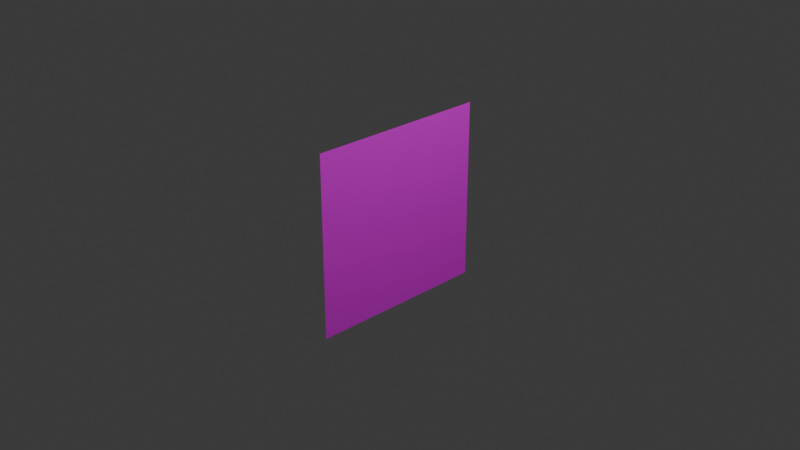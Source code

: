 # Source: aimCursor.blend  (saved by Blender 4.4.32; exported with 4.5.12 LTS)
import bpy
from mathutils import Matrix  # noqa: F401  (used for matrix-valued properties, if any)

bpy.ops.wm.read_factory_settings(use_empty=True)
scene = bpy.context.scene
scene.name = 'Scene'

# ---- collections
col_collection = bpy.data.collections.new('Collection'); scene.collection.children.link(col_collection)

# ---- images (referenced by path relative to the original .blend; pixels are not part of the script)
import os
ASSET_DIR = os.environ.get("B2B_ASSET_DIR", "")  # directory of the original .blend (textures are referenced by path, not embedded)
HERE = os.path.dirname(os.path.abspath(__file__))  # packed textures are extracted next to this script under _unpacked/

def load_image(name, relpath, width, height, colorspace="sRGB"):
    """Load a texture the original file referenced (path relative to the .blend, or extracted next to this script)."""
    p = next((c for c in (os.path.join(HERE, relpath), os.path.join(ASSET_DIR, relpath)) if relpath and os.path.exists(c)), "")
    if p:
        img = bpy.data.images.load(p, check_existing=True)
        img.name = name
    else:  # same state as the original file: an image datablock whose file is absent (Cycles renders it pink)
        img = bpy.data.images.new(name, width, height)
        img.source = "FILE"
        img.filepath = "//" + (relpath or name)
    img.colorspace_settings.name = colorspace
    return img
img_aimcursor_png = load_image('aimCursor.png', 'aimCursor.png', 1024, 1024, 'sRGB')

# ---- materials (node trees are filled in below, after node groups)
mat_x = bpy.data.materials.new('マテリアル')

# ---- material node trees
mat_x.use_nodes = True; mat_x.node_tree.nodes.clear()
_N = mat_x.node_tree.nodes; _L = mat_x.node_tree.links
n0 = _N.new('ShaderNodeBsdfPrincipled'); n0.name = 'プリンシプルBSDF'; n0.location = (10, 300)
n1 = _N.new('ShaderNodeOutputMaterial'); n1.name = 'マテリアル出力'; n1.location = (300, 300)
n2 = _N.new('ShaderNodeTexImage'); n2.name = '画像テクスチャ'; n2.location = (-280, 271)
n2.image = img_aimcursor_png
_L.new(n0.outputs[0], n1.inputs[0])
_L.new(n2.outputs[0], n0.inputs[0])
_L.new(n2.outputs[1], n0.inputs[4])
n1.is_active_output = True

# ---- world
world_world = bpy.data.worlds.new('World'); scene.world = world_world
world_world.use_nodes = True; world_world.node_tree.nodes.clear()
_N = world_world.node_tree.nodes; _L = world_world.node_tree.links
n0 = _N.new('ShaderNodeOutputWorld'); n0.name = 'World Output'; n0.location = (300, 300)
n1 = _N.new('ShaderNodeBackground'); n1.name = 'Background'; n1.location = (10, 300)
n1.inputs[0].default_value = (0.05088, 0.05088, 0.05088, 1.0)
_L.new(n1.outputs[0], n0.inputs[0])
n0.is_active_output = True
world_world.color = (0.05088, 0.05088, 0.05088)
world_world.sun_shadow_jitter_overblur = 0.0

# ---- cameras
cam_camera = bpy.data.cameras.new('Camera')
cam_camera.clip_end = 100.0
cam_camera.ortho_scale = 7.314

# ---- lights
light_light = bpy.data.lights.new('Light', 'POINT')
light_light.energy = 1000.0
light_light.shadow_soft_size = 0.1

# ---- meshes
me_x = bpy.data.meshes.new('平面')
me_x.from_pydata([(4.371e-08, -1.0, 1.0), (-4.371e-08, -1.0, -1.0), (4.371e-08, 1.0, 1.0), (-4.371e-08, 1.0, -1.0)], [], [(0, 1, 3, 2)])
_uv = me_x.uv_layers.new(name='UVマップ')
_uv.uv.foreach_set('vector', [0.0, 0.0, 1.0, 0.0, 1.0, 1.0, 0.0, 1.0])
me_x.materials.append(mat_x)
me_x.update()

# ---- objects
ob_light = bpy.data.objects.new('Light', light_light)
ob_camera = bpy.data.objects.new('Camera', cam_camera)
ob_x = bpy.data.objects.new('平面', me_x)

# ---- transforms, parenting, visibility, modifiers, constraints
ob_light.location = (4.076, 1.005, 5.904)
ob_light.rotation_euler = (0.6503, 0.05522, 1.866)
ob_light.lock_rotations_4d = False
ob_light.empty_display_type = 'ARROWS'
ob_light.color = (0.0, 0.0, 0.0, 0.0)
ob_light.lineart.crease_threshold = 0.0
ob_camera.location = (7.359, -6.926, 4.958)
ob_camera.rotation_euler = (1.109, 0.0, 0.8149)
ob_camera.lock_rotations_4d = False
ob_camera.empty_display_type = 'ARROWS'
ob_camera.color = (0.0, 0.0, 0.0, 0.0)
ob_camera.display_type = 'WIRE'
ob_camera.lineart.crease_threshold = 0.0
ob_x.location = (0.0, 0.0, 0.0)

# ---- collection membership
col_collection.objects.link(ob_light)
col_collection.objects.link(ob_camera)
col_collection.objects.link(ob_x)

# ---- scene / render settings (as saved in the file)
scene.camera = ob_camera
scene.frame_start = 1; scene.frame_end = 250; scene.frame_set(1)
scene.render.engine = 'BLENDER_EEVEE_NEXT'
bpy.context.view_layer.update()

